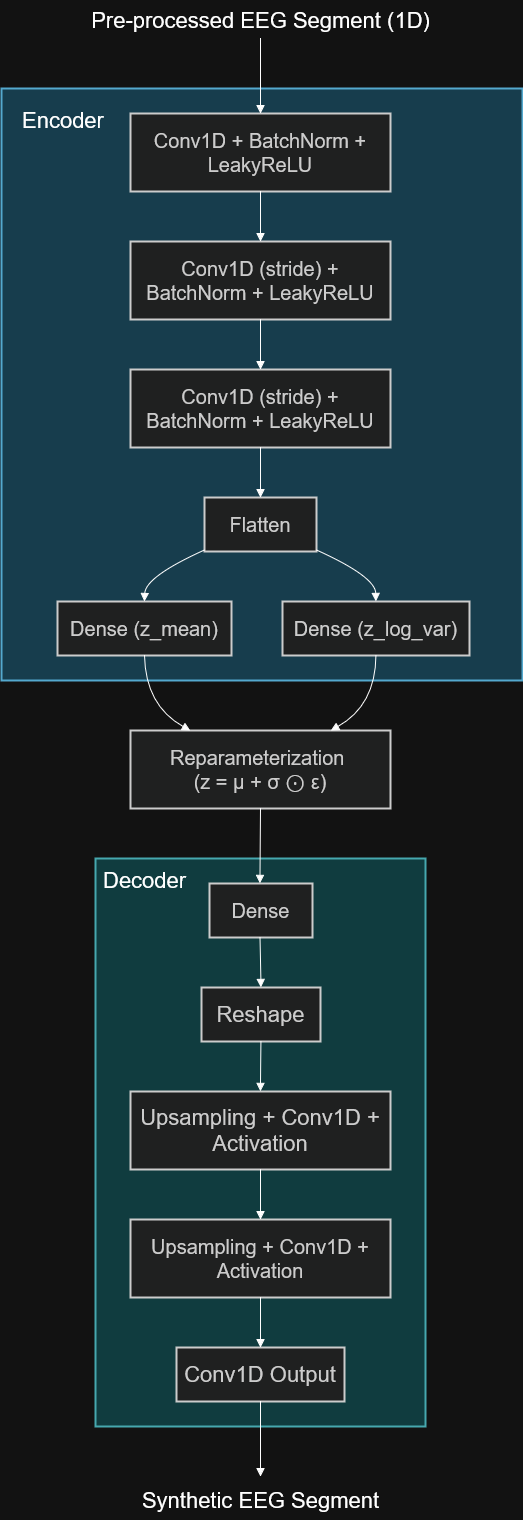

The diagram above was exported from draw.io. Its source (the exported page's mxGraphModel, read from the mxfile embedded in the PNG):
<mxGraphModel dx="1400" dy="764" grid="1" gridSize="10" guides="1" tooltips="1" connect="1" arrows="1" fold="1" page="1" pageScale="1" pageWidth="850" pageHeight="1100" math="0" shadow="0">
  <root>
    <mxCell id="0" />
    <mxCell id="1" parent="0" />
    <mxCell id="Ajgm0XG1Yfou3KXO31GG-1" parent="1" style="whiteSpace=wrap;strokeWidth=2;fillColor=#b0e3e6;strokeColor=#0e8088;" value="Decoder" vertex="1">
      <mxGeometry height="568" width="330" x="114" y="918" as="geometry" />
    </mxCell>
    <mxCell id="Ajgm0XG1Yfou3KXO31GG-2" parent="1" style="whiteSpace=wrap;strokeWidth=2;fillColor=#b1ddf0;strokeColor=#10739e;" value="Encoder" vertex="1">
      <mxGeometry height="592" width="521" x="20" y="148" as="geometry" />
    </mxCell>
    <mxCell id="Ajgm0XG1Yfou3KXO31GG-4" parent="1" style="whiteSpace=wrap;strokeWidth=2;fillColor=light-dark(#eeeeee,#1f2020);strokeColor=light-dark(#999999,#cccccc);fontColor=light-dark(#333333,#cccccc);fontSize=20;" value="Conv1D + BatchNorm + LeakyReLU" vertex="1">
      <mxGeometry height="78" width="260" x="149" y="173" as="geometry" />
    </mxCell>
    <mxCell id="Ajgm0XG1Yfou3KXO31GG-5" parent="1" style="whiteSpace=wrap;strokeWidth=2;fillColor=light-dark(#eeeeee,#1f2020);strokeColor=light-dark(#999999,#cccccc);fontColor=light-dark(#333333,#cccccc);fontSize=20;" value="Conv1D (stride) + BatchNorm + LeakyReLU" vertex="1">
      <mxGeometry height="78" width="260" x="149" y="301" as="geometry" />
    </mxCell>
    <mxCell id="Ajgm0XG1Yfou3KXO31GG-6" parent="1" style="whiteSpace=wrap;strokeWidth=2;fillColor=light-dark(#eeeeee,#1f2020);strokeColor=light-dark(#999999,#cccccc);fontColor=light-dark(#333333,#cccccc);fontSize=20;" value="Conv1D (stride) + BatchNorm + LeakyReLU" vertex="1">
      <mxGeometry height="78" width="260" x="149" y="429" as="geometry" />
    </mxCell>
    <mxCell id="Ajgm0XG1Yfou3KXO31GG-7" parent="1" style="whiteSpace=wrap;strokeWidth=2;fillColor=light-dark(#eeeeee,#1f2020);strokeColor=light-dark(#999999,#cccccc);fontColor=light-dark(#333333,#cccccc);fontSize=20;" value="Flatten" vertex="1">
      <mxGeometry height="54" width="112" x="223" y="557" as="geometry" />
    </mxCell>
    <mxCell id="Ajgm0XG1Yfou3KXO31GG-8" parent="1" style="whiteSpace=wrap;strokeWidth=2;fillColor=light-dark(#eeeeee,#1f2020);strokeColor=light-dark(#999999,#cccccc);fontColor=light-dark(#333333,#cccccc);fontSize=20;" value="Dense (z_mean)" vertex="1">
      <mxGeometry height="54" width="174" x="76" y="661" as="geometry" />
    </mxCell>
    <mxCell id="Ajgm0XG1Yfou3KXO31GG-9" parent="1" style="whiteSpace=wrap;strokeWidth=2;fillColor=light-dark(#eeeeee,#1f2020);strokeColor=light-dark(#999999,#cccccc);fontColor=light-dark(#333333,#cccccc);fontSize=20;" value="Dense (z_log_var)" vertex="1">
      <mxGeometry height="54" width="187" x="301" y="661" as="geometry" />
    </mxCell>
    <mxCell id="Ajgm0XG1Yfou3KXO31GG-10" parent="1" style="whiteSpace=wrap;strokeWidth=2;fillColor=light-dark(#eeeeee,#1f2020);strokeColor=light-dark(#999999,#cccccc);fontColor=light-dark(#333333,#cccccc);fontSize=20;" value="Reparameterization &#10;(z = μ + σ ⊙ ε)" vertex="1">
      <mxGeometry height="78" width="260" x="149" y="790" as="geometry" />
    </mxCell>
    <mxCell id="Ajgm0XG1Yfou3KXO31GG-11" parent="1" style="whiteSpace=wrap;strokeWidth=2;fillColor=light-dark(#eeeeee,#1f2020);strokeColor=light-dark(#999999,#cccccc);fontColor=light-dark(#333333,#cccccc);fontSize=20;" value="Dense" vertex="1">
      <mxGeometry height="54" width="103" x="228" y="943" as="geometry" />
    </mxCell>
    <mxCell id="Ajgm0XG1Yfou3KXO31GG-12" parent="1" style="whiteSpace=wrap;strokeWidth=2;fillColor=light-dark(#eeeeee,#1f2020);strokeColor=light-dark(#999999,#cccccc);fontColor=light-dark(#333333,#cccccc);fontSize=22;" value="Reshape" vertex="1">
      <mxGeometry height="54" width="119" x="220" y="1047" as="geometry" />
    </mxCell>
    <mxCell id="Ajgm0XG1Yfou3KXO31GG-13" parent="1" style="whiteSpace=wrap;strokeWidth=2;fillColor=light-dark(#eeeeee,#1f2020);strokeColor=light-dark(#999999,#cccccc);fontColor=light-dark(#333333,#cccccc);fontSize=22;" value="Upsampling + Conv1D + Activation" vertex="1">
      <mxGeometry height="78" width="260" x="149" y="1151" as="geometry" />
    </mxCell>
    <mxCell id="Ajgm0XG1Yfou3KXO31GG-14" parent="1" style="whiteSpace=wrap;strokeWidth=2;fillColor=light-dark(#eeeeee,#1f2020);strokeColor=light-dark(#999999,#cccccc);fontColor=light-dark(#333333,#cccccc);fontSize=20;" value="Upsampling + Conv1D + Activation" vertex="1">
      <mxGeometry height="78" width="260" x="149" y="1279" as="geometry" />
    </mxCell>
    <mxCell id="Ajgm0XG1Yfou3KXO31GG-15" parent="1" style="whiteSpace=wrap;strokeWidth=2;fillColor=light-dark(#eeeeee,#1f2020);strokeColor=light-dark(#999999,#cccccc);fontColor=light-dark(#333333,#cccccc);fontSize=22;" value="Conv1D Output" vertex="1">
      <mxGeometry height="54" width="168" x="195" y="1407" as="geometry" />
    </mxCell>
    <mxCell id="Ajgm0XG1Yfou3KXO31GG-17" edge="1" parent="1" source="Ajgm0XG1Yfou3KXO31GG-7" style="curved=1;startArrow=none;endArrow=block;exitX=0;exitY=0.97;entryX=0.5;entryY=0;rounded=0;" target="Ajgm0XG1Yfou3KXO31GG-8" value="">
      <mxGeometry relative="1" as="geometry">
        <Array as="points">
          <mxPoint x="164" y="636" />
        </Array>
      </mxGeometry>
    </mxCell>
    <mxCell id="Ajgm0XG1Yfou3KXO31GG-18" edge="1" parent="1" source="Ajgm0XG1Yfou3KXO31GG-7" style="curved=1;startArrow=none;endArrow=block;exitX=1;exitY=0.97;entryX=0.5;entryY=0;rounded=0;" target="Ajgm0XG1Yfou3KXO31GG-9" value="">
      <mxGeometry relative="1" as="geometry">
        <Array as="points">
          <mxPoint x="394" y="636" />
        </Array>
      </mxGeometry>
    </mxCell>
    <mxCell id="Ajgm0XG1Yfou3KXO31GG-19" edge="1" parent="1" style="curved=1;startArrow=none;endArrow=block;exitX=0.5;exitY=1;entryX=0.5;entryY=0;rounded=0;" target="Ajgm0XG1Yfou3KXO31GG-4" value="">
      <mxGeometry relative="1" as="geometry">
        <Array as="points" />
        <mxPoint x="279" y="98" as="sourcePoint" />
      </mxGeometry>
    </mxCell>
    <mxCell id="Ajgm0XG1Yfou3KXO31GG-20" edge="1" parent="1" source="Ajgm0XG1Yfou3KXO31GG-4" style="curved=1;startArrow=none;endArrow=block;exitX=0.5;exitY=1;entryX=0.5;entryY=0;rounded=0;" target="Ajgm0XG1Yfou3KXO31GG-5" value="">
      <mxGeometry relative="1" as="geometry">
        <Array as="points" />
      </mxGeometry>
    </mxCell>
    <mxCell id="Ajgm0XG1Yfou3KXO31GG-21" edge="1" parent="1" source="Ajgm0XG1Yfou3KXO31GG-5" style="curved=1;startArrow=none;endArrow=block;exitX=0.5;exitY=1;entryX=0.5;entryY=0;rounded=0;" target="Ajgm0XG1Yfou3KXO31GG-6" value="">
      <mxGeometry relative="1" as="geometry">
        <Array as="points" />
      </mxGeometry>
    </mxCell>
    <mxCell id="Ajgm0XG1Yfou3KXO31GG-22" edge="1" parent="1" source="Ajgm0XG1Yfou3KXO31GG-6" style="curved=1;startArrow=none;endArrow=block;exitX=0.5;exitY=1;entryX=0.5;entryY=0;rounded=0;" target="Ajgm0XG1Yfou3KXO31GG-7" value="">
      <mxGeometry relative="1" as="geometry">
        <Array as="points" />
      </mxGeometry>
    </mxCell>
    <mxCell id="Ajgm0XG1Yfou3KXO31GG-23" edge="1" parent="1" source="Ajgm0XG1Yfou3KXO31GG-8" style="curved=1;startArrow=none;endArrow=block;exitX=0.5;exitY=1;entryX=0.23;entryY=0;rounded=0;" target="Ajgm0XG1Yfou3KXO31GG-10" value="">
      <mxGeometry relative="1" as="geometry">
        <Array as="points">
          <mxPoint x="164" y="765" />
        </Array>
      </mxGeometry>
    </mxCell>
    <mxCell id="Ajgm0XG1Yfou3KXO31GG-24" edge="1" parent="1" source="Ajgm0XG1Yfou3KXO31GG-9" style="curved=1;startArrow=none;endArrow=block;exitX=0.5;exitY=1;entryX=0.77;entryY=0;rounded=0;" target="Ajgm0XG1Yfou3KXO31GG-10" value="">
      <mxGeometry relative="1" as="geometry">
        <Array as="points">
          <mxPoint x="394" y="765" />
        </Array>
      </mxGeometry>
    </mxCell>
    <mxCell id="Ajgm0XG1Yfou3KXO31GG-25" edge="1" parent="1" source="Ajgm0XG1Yfou3KXO31GG-10" style="curved=1;startArrow=none;endArrow=block;exitX=0.5;exitY=1;entryX=0.49;entryY=0;rounded=0;" target="Ajgm0XG1Yfou3KXO31GG-11" value="">
      <mxGeometry relative="1" as="geometry">
        <Array as="points" />
      </mxGeometry>
    </mxCell>
    <mxCell id="Ajgm0XG1Yfou3KXO31GG-26" edge="1" parent="1" source="Ajgm0XG1Yfou3KXO31GG-11" style="curved=1;startArrow=none;endArrow=block;exitX=0.49;exitY=1;entryX=0.5;entryY=0;rounded=0;" target="Ajgm0XG1Yfou3KXO31GG-12" value="">
      <mxGeometry relative="1" as="geometry">
        <Array as="points" />
      </mxGeometry>
    </mxCell>
    <mxCell id="Ajgm0XG1Yfou3KXO31GG-27" edge="1" parent="1" source="Ajgm0XG1Yfou3KXO31GG-12" style="curved=1;startArrow=none;endArrow=block;exitX=0.5;exitY=1;entryX=0.5;entryY=0;rounded=0;" target="Ajgm0XG1Yfou3KXO31GG-13" value="">
      <mxGeometry relative="1" as="geometry">
        <Array as="points" />
      </mxGeometry>
    </mxCell>
    <mxCell id="Ajgm0XG1Yfou3KXO31GG-28" edge="1" parent="1" source="Ajgm0XG1Yfou3KXO31GG-13" style="curved=1;startArrow=none;endArrow=block;exitX=0.5;exitY=1;entryX=0.5;entryY=0;rounded=0;" target="Ajgm0XG1Yfou3KXO31GG-14" value="">
      <mxGeometry relative="1" as="geometry">
        <Array as="points" />
      </mxGeometry>
    </mxCell>
    <mxCell id="Ajgm0XG1Yfou3KXO31GG-29" edge="1" parent="1" source="Ajgm0XG1Yfou3KXO31GG-14" style="curved=1;startArrow=none;endArrow=block;exitX=0.5;exitY=1;entryX=0.5;entryY=0;rounded=0;" target="Ajgm0XG1Yfou3KXO31GG-15" value="">
      <mxGeometry relative="1" as="geometry">
        <Array as="points" />
      </mxGeometry>
    </mxCell>
    <mxCell id="Ajgm0XG1Yfou3KXO31GG-30" edge="1" parent="1" source="Ajgm0XG1Yfou3KXO31GG-15" style="curved=1;startArrow=none;endArrow=block;exitX=0.5;exitY=1;entryX=0.5;entryY=0;rounded=0;" value="">
      <mxGeometry relative="1" as="geometry">
        <Array as="points" />
        <mxPoint x="278.9999999999998" y="1536" as="targetPoint" />
      </mxGeometry>
    </mxCell>
    <mxCell id="Ajgm0XG1Yfou3KXO31GG-31" parent="1" style="text;whiteSpace=wrap;html=1;align=center;" value="&lt;font style=&quot;font-size: 22px;&quot;&gt;Pre-processed EEG Segment (1D)&lt;/font&gt;" vertex="1">
      <mxGeometry height="40" width="361" x="99" y="60" as="geometry" />
    </mxCell>
    <mxCell id="Ajgm0XG1Yfou3KXO31GG-32" parent="1" style="text;whiteSpace=wrap;html=1;align=center;" value="&lt;font style=&quot;font-size: 22px;&quot;&gt;Synthetic EEG Segment&lt;/font&gt;" vertex="1">
      <mxGeometry height="40" width="289.5" x="134.75" y="1540" as="geometry" />
    </mxCell>
    <mxCell id="Ajgm0XG1Yfou3KXO31GG-33" parent="1" style="text;whiteSpace=wrap;html=1;align=left;" value="&lt;font style=&quot;font-size: 22px;&quot;&gt;Encoder&lt;/font&gt;" vertex="1">
      <mxGeometry height="40" width="130" x="39" y="160" as="geometry" />
    </mxCell>
    <mxCell id="Ajgm0XG1Yfou3KXO31GG-34" parent="1" style="text;whiteSpace=wrap;html=1;align=left;" value="&lt;font style=&quot;font-size: 22px;&quot;&gt;Decoder&lt;/font&gt;" vertex="1">
      <mxGeometry height="40" width="130" x="120" y="920" as="geometry" />
    </mxCell>
  </root>
</mxGraphModel>